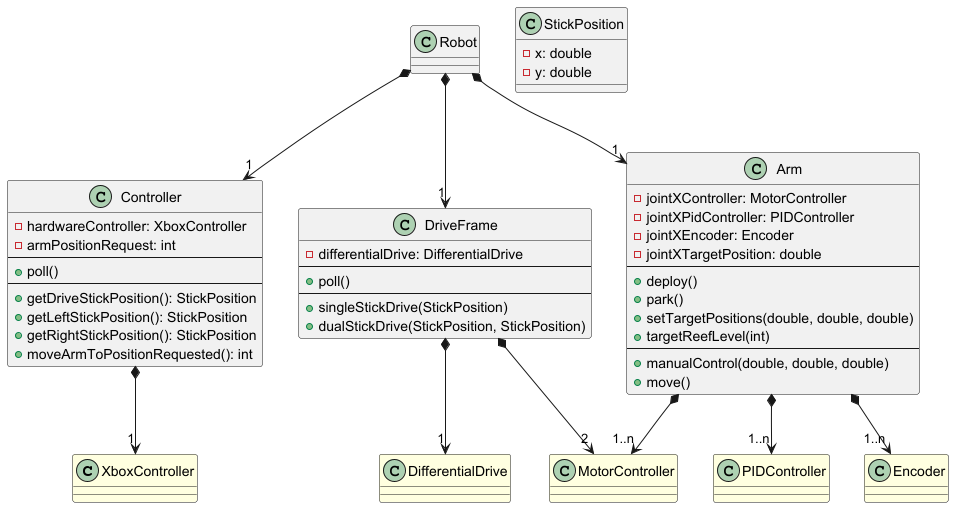

The diagram above was rendered by PlantUML. Its source (embedded in the PNG):
@startuml
'https://plantuml.com/class-diagram

class XboxController #LightYellow

class MotorController #LightYellow
class PIDController #LightYellow
class Encoder #LightYellow

class DifferentialDrive #LightYellow

class Robot

class Controller {
  - hardwareController: XboxController
  - armPositionRequest: int
  ---
  + poll()
  ---
  + getDriveStickPosition(): StickPosition
  + getLeftStickPosition(): StickPosition
  + getRightStickPosition(): StickPosition
  + moveArmToPositionRequested(): int
}


class DriveFrame {
  - differentialDrive: DifferentialDrive
  ---
  + poll()
  ---
  + singleStickDrive(StickPosition)
  + dualStickDrive(StickPosition, StickPosition)
}

class Arm {
  - jointXController: MotorController
  - jointXPidController: PIDController
  - jointXEncoder: Encoder
  - jointXTargetPosition: double
  ---
  + deploy()
  + park()
  + setTargetPositions(double, double, double)
  + targetReefLevel(int)
  ---
  + manualControl(double, double, double)
  + move()
}

class StickPosition {
    - x: double
    - y: double
}

Robot *--> "1" Controller
Robot *--> "1" DriveFrame
Robot *--> "1" Arm
Controller *--> "1" XboxController
DriveFrame *--> "1" DifferentialDrive
DriveFrame *--> "2" MotorController
Arm *--> "1..n" MotorController
Arm *--> "1..n" PIDController
Arm *--> "1..n" Encoder



@enduml